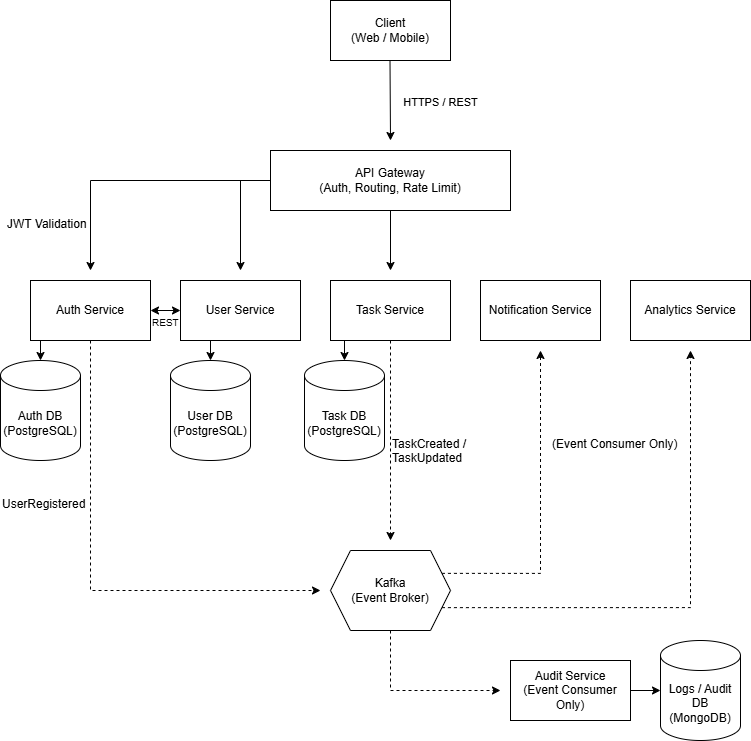

The diagram above was exported from draw.io. Its source (the exported page's mxGraphModel, read from the mxfile embedded in the PNG):
<mxGraphModel dx="1426" dy="777" grid="1" gridSize="10" guides="1" tooltips="1" connect="1" arrows="1" fold="1" page="1" pageScale="1" pageWidth="827" pageHeight="1169" math="0" shadow="0">
  <root>
    <mxCell id="0" />
    <mxCell id="1" parent="0" />
    <mxCell id="TOK0vDiJnVml3ohkpZAK-1" parent="1" style="rounded=0;whiteSpace=wrap;html=1;" value="Client&#10;(Web / Mobile)" vertex="1">
      <mxGeometry height="60" width="120" x="360" y="40" as="geometry" />
    </mxCell>
    <mxCell id="TOK0vDiJnVml3ohkpZAK-11" edge="1" parent="1" source="TOK0vDiJnVml3ohkpZAK-2" style="edgeStyle=orthogonalEdgeStyle;rounded=0;orthogonalLoop=1;jettySize=auto;html=1;">
      <mxGeometry relative="1" as="geometry">
        <mxPoint x="120" y="310" as="targetPoint" />
      </mxGeometry>
    </mxCell>
    <mxCell id="TOK0vDiJnVml3ohkpZAK-12" edge="1" parent="1" source="TOK0vDiJnVml3ohkpZAK-2" style="edgeStyle=orthogonalEdgeStyle;rounded=0;orthogonalLoop=1;jettySize=auto;html=1;">
      <mxGeometry relative="1" as="geometry">
        <mxPoint x="270" y="310" as="targetPoint" />
      </mxGeometry>
    </mxCell>
    <mxCell id="TOK0vDiJnVml3ohkpZAK-13" edge="1" parent="1" source="TOK0vDiJnVml3ohkpZAK-2" style="edgeStyle=orthogonalEdgeStyle;rounded=0;orthogonalLoop=1;jettySize=auto;html=1;exitX=0.5;exitY=1;exitDx=0;exitDy=0;">
      <mxGeometry relative="1" as="geometry">
        <Array as="points">
          <mxPoint x="420" y="250" />
        </Array>
        <mxPoint x="420" y="310" as="targetPoint" />
      </mxGeometry>
    </mxCell>
    <mxCell id="TOK0vDiJnVml3ohkpZAK-2" parent="1" style="rounded=0;whiteSpace=wrap;html=1;" value="API Gateway&#10;(Auth, Routing, Rate Limit)" vertex="1">
      <mxGeometry height="60" width="240" x="300" y="190" as="geometry" />
    </mxCell>
    <mxCell id="TOK0vDiJnVml3ohkpZAK-4" edge="1" parent="1" style="endArrow=classic;html=1;rounded=0;" value="&#10;HTTPS / REST&#10;&#10;">
      <mxGeometry height="50" relative="1" width="50" x="0.2201" y="50" as="geometry">
        <mxPoint as="offset" />
        <mxPoint x="419.5" y="100" as="sourcePoint" />
        <mxPoint x="420" y="180" as="targetPoint" />
      </mxGeometry>
    </mxCell>
    <mxCell id="TOK0vDiJnVml3ohkpZAK-25" edge="1" parent="1" source="TOK0vDiJnVml3ohkpZAK-5" style="edgeStyle=orthogonalEdgeStyle;rounded=0;orthogonalLoop=1;jettySize=auto;html=1;exitX=0.5;exitY=1;exitDx=0;exitDy=0;dashed=1;">
      <mxGeometry relative="1" as="geometry">
        <Array as="points">
          <mxPoint x="120" y="630" />
        </Array>
        <mxPoint x="120" y="490" as="sourcePoint" />
        <mxPoint x="350" y="630" as="targetPoint" />
      </mxGeometry>
    </mxCell>
    <mxCell id="TOK0vDiJnVml3ohkpZAK-5" parent="1" style="rounded=0;whiteSpace=wrap;html=1;" value="Auth Service" vertex="1">
      <mxGeometry height="60" width="120" x="60" y="320" as="geometry" />
    </mxCell>
    <mxCell id="TOK0vDiJnVml3ohkpZAK-6" parent="1" style="rounded=0;whiteSpace=wrap;html=1;" value="User Service" vertex="1">
      <mxGeometry height="60" width="120" x="210" y="320" as="geometry" />
    </mxCell>
    <mxCell id="TOK0vDiJnVml3ohkpZAK-15" edge="1" parent="1" source="TOK0vDiJnVml3ohkpZAK-7" style="edgeStyle=orthogonalEdgeStyle;rounded=0;orthogonalLoop=1;jettySize=auto;html=1;dashed=1;">
      <mxGeometry relative="1" as="geometry">
        <mxPoint x="420" y="580" as="targetPoint" />
      </mxGeometry>
    </mxCell>
    <mxCell id="TOK0vDiJnVml3ohkpZAK-7" parent="1" style="rounded=0;whiteSpace=wrap;html=1;" value="Task Service" vertex="1">
      <mxGeometry height="60" width="120" x="360" y="320" as="geometry" />
    </mxCell>
    <mxCell id="TOK0vDiJnVml3ohkpZAK-8" parent="1" style="rounded=0;whiteSpace=wrap;html=1;" value="Notification Service" vertex="1">
      <mxGeometry height="60" width="120" x="510" y="320" as="geometry" />
    </mxCell>
    <mxCell id="TOK0vDiJnVml3ohkpZAK-9" parent="1" style="rounded=0;whiteSpace=wrap;html=1;" value="Analytics Service" vertex="1">
      <mxGeometry height="60" width="120" x="660" y="320" as="geometry" />
    </mxCell>
    <mxCell id="TOK0vDiJnVml3ohkpZAK-31" edge="1" parent="1" source="TOK0vDiJnVml3ohkpZAK-14" style="edgeStyle=orthogonalEdgeStyle;rounded=0;orthogonalLoop=1;jettySize=auto;html=1;exitX=1;exitY=0.25;exitDx=0;exitDy=0;dashed=1;">
      <mxGeometry relative="1" as="geometry">
        <mxPoint x="570" y="390" as="targetPoint" />
      </mxGeometry>
    </mxCell>
    <mxCell id="TOK0vDiJnVml3ohkpZAK-32" edge="1" parent="1" source="TOK0vDiJnVml3ohkpZAK-14" style="edgeStyle=orthogonalEdgeStyle;rounded=0;orthogonalLoop=1;jettySize=auto;html=1;exitX=1;exitY=0.75;exitDx=0;exitDy=0;dashed=1;">
      <mxGeometry relative="1" as="geometry">
        <mxPoint x="720" y="390" as="targetPoint" />
      </mxGeometry>
    </mxCell>
    <mxCell id="TOK0vDiJnVml3ohkpZAK-45" edge="1" parent="1" source="TOK0vDiJnVml3ohkpZAK-14" style="edgeStyle=orthogonalEdgeStyle;rounded=0;orthogonalLoop=1;jettySize=auto;html=1;exitX=0.5;exitY=1;exitDx=0;exitDy=0;dashed=1;">
      <mxGeometry relative="1" as="geometry">
        <Array as="points">
          <mxPoint x="420" y="730" />
        </Array>
        <mxPoint x="530" y="730" as="targetPoint" />
      </mxGeometry>
    </mxCell>
    <mxCell id="TOK0vDiJnVml3ohkpZAK-14" parent="1" style="shape=hexagon;perimeter=hexagonPerimeter2;whiteSpace=wrap;html=1;fixedSize=1;" value="Kafka&#10;(Event Broker)" vertex="1">
      <mxGeometry height="80" width="120" x="360" y="590" as="geometry" />
    </mxCell>
    <mxCell id="TOK0vDiJnVml3ohkpZAK-16" parent="1" style="text;whiteSpace=wrap;html=1;" value="TaskCreated / TaskUpdated" vertex="1">
      <mxGeometry height="20" width="80" x="420" y="470" as="geometry" />
    </mxCell>
    <mxCell id="TOK0vDiJnVml3ohkpZAK-26" parent="1" style="text;whiteSpace=wrap;html=1;" value="UserRegistered" vertex="1">
      <mxGeometry height="40" width="120" x="30" y="530" as="geometry" />
    </mxCell>
    <mxCell id="TOK0vDiJnVml3ohkpZAK-34" parent="1" style="shape=cylinder3;whiteSpace=wrap;html=1;boundedLbl=1;backgroundOutline=1;size=15;" value="Auth DB&#10;(PostgreSQL)" vertex="1">
      <mxGeometry height="100" width="80" x="30" y="400" as="geometry" />
    </mxCell>
    <mxCell id="TOK0vDiJnVml3ohkpZAK-36" parent="1" style="shape=cylinder3;whiteSpace=wrap;html=1;boundedLbl=1;backgroundOutline=1;size=15;" value="Task DB&lt;br&gt;(PostgreSQL)" vertex="1">
      <mxGeometry height="100" width="80" x="334" y="400" as="geometry" />
    </mxCell>
    <mxCell id="TOK0vDiJnVml3ohkpZAK-37" parent="1" style="shape=cylinder3;whiteSpace=wrap;html=1;boundedLbl=1;backgroundOutline=1;size=15;" value="Logs / Audit DB&lt;br&gt;(MongoDB)" vertex="1">
      <mxGeometry height="100" width="80" x="690" y="680" as="geometry" />
    </mxCell>
    <mxCell id="TOK0vDiJnVml3ohkpZAK-39" parent="1" style="shape=cylinder3;whiteSpace=wrap;html=1;boundedLbl=1;backgroundOutline=1;size=15;" value="User DB&lt;br&gt;(PostgreSQL)" vertex="1">
      <mxGeometry height="100" width="80" x="200" y="400" as="geometry" />
    </mxCell>
    <mxCell id="TOK0vDiJnVml3ohkpZAK-40" parent="1" style="text;whiteSpace=wrap;" value="(Event Consumer Only)" vertex="1">
      <mxGeometry height="40" width="160" x="580" y="470" as="geometry" />
    </mxCell>
    <mxCell id="TOK0vDiJnVml3ohkpZAK-41" edge="1" parent="1" source="TOK0vDiJnVml3ohkpZAK-5" style="endArrow=classic;startArrow=classic;html=1;rounded=0;entryX=0;entryY=0.5;entryDx=0;entryDy=0;exitX=1;exitY=0.5;exitDx=0;exitDy=0;" target="TOK0vDiJnVml3ohkpZAK-6" value="">
      <mxGeometry height="50" relative="1" width="50" as="geometry">
        <mxPoint x="170" y="370" as="sourcePoint" />
        <mxPoint x="220" y="320" as="targetPoint" />
      </mxGeometry>
    </mxCell>
    <mxCell id="TOK0vDiJnVml3ohkpZAK-42" parent="1" style="text;whiteSpace=wrap;fontSize=10;" value="REST" vertex="1">
      <mxGeometry height="30" width="30" x="180" y="350" as="geometry" />
    </mxCell>
    <mxCell id="TOK0vDiJnVml3ohkpZAK-44" parent="1" style="rounded=0;whiteSpace=wrap;html=1;" value="Audit Service&#10;(Event Consumer Only)" vertex="1">
      <mxGeometry height="60" width="120" x="540" y="700" as="geometry" />
    </mxCell>
    <mxCell id="TOK0vDiJnVml3ohkpZAK-46" edge="1" parent="1" source="TOK0vDiJnVml3ohkpZAK-5" style="edgeStyle=orthogonalEdgeStyle;rounded=0;orthogonalLoop=1;jettySize=auto;html=1;exitX=0.25;exitY=1;exitDx=0;exitDy=0;entryX=0.5;entryY=0;entryDx=0;entryDy=0;entryPerimeter=0;" target="TOK0vDiJnVml3ohkpZAK-34">
      <mxGeometry relative="1" as="geometry" />
    </mxCell>
    <mxCell id="TOK0vDiJnVml3ohkpZAK-47" edge="1" parent="1" source="TOK0vDiJnVml3ohkpZAK-6" style="edgeStyle=orthogonalEdgeStyle;rounded=0;orthogonalLoop=1;jettySize=auto;html=1;exitX=0.25;exitY=1;exitDx=0;exitDy=0;entryX=0.5;entryY=0;entryDx=0;entryDy=0;entryPerimeter=0;" target="TOK0vDiJnVml3ohkpZAK-39">
      <mxGeometry relative="1" as="geometry" />
    </mxCell>
    <mxCell id="TOK0vDiJnVml3ohkpZAK-48" edge="1" parent="1" source="TOK0vDiJnVml3ohkpZAK-7" style="edgeStyle=orthogonalEdgeStyle;rounded=0;orthogonalLoop=1;jettySize=auto;html=1;exitX=0.25;exitY=1;exitDx=0;exitDy=0;entryX=0.5;entryY=0;entryDx=0;entryDy=0;entryPerimeter=0;" target="TOK0vDiJnVml3ohkpZAK-36">
      <mxGeometry relative="1" as="geometry" />
    </mxCell>
    <mxCell id="TOK0vDiJnVml3ohkpZAK-49" edge="1" parent="1" source="TOK0vDiJnVml3ohkpZAK-44" style="edgeStyle=orthogonalEdgeStyle;rounded=0;orthogonalLoop=1;jettySize=auto;html=1;exitX=1;exitY=0.5;exitDx=0;exitDy=0;entryX=0;entryY=0.5;entryDx=0;entryDy=0;entryPerimeter=0;" target="TOK0vDiJnVml3ohkpZAK-37">
      <mxGeometry relative="1" as="geometry" />
    </mxCell>
    <mxCell id="TOK0vDiJnVml3ohkpZAK-50" parent="1" style="text;whiteSpace=wrap;" value="JWT Validation" vertex="1">
      <mxGeometry height="40" width="110" x="35" y="250" as="geometry" />
    </mxCell>
  </root>
</mxGraphModel>